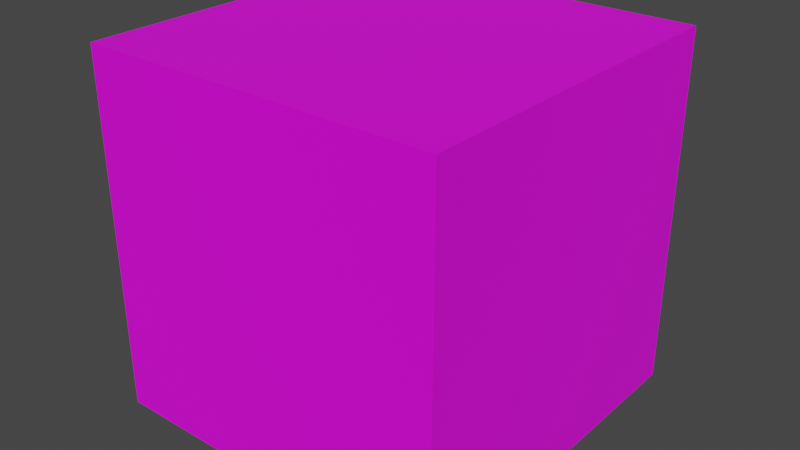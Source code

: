 # Source: Planks.blend  (saved by Blender 2.92.15; exported with 4.5.12 LTS)
import bpy
from mathutils import Matrix  # noqa: F401  (used for matrix-valued properties, if any)

bpy.ops.wm.read_factory_settings(use_empty=True)
scene = bpy.context.scene
scene.name = 'Scene'

# ---- collections
col_collection = bpy.data.collections.new('Collection'); scene.collection.children.link(col_collection)

# ---- images (referenced by path relative to the original .blend; pixels are not part of the script)
import os
ASSET_DIR = os.environ.get("B2B_ASSET_DIR", "")  # directory of the original .blend (textures are referenced by path, not embedded)
HERE = os.path.dirname(os.path.abspath(__file__))  # packed textures are extracted next to this script under _unpacked/

def load_image(name, relpath, width, height, colorspace="sRGB"):
    """Load a texture the original file referenced (path relative to the .blend, or extracted next to this script)."""
    p = next((c for c in (os.path.join(HERE, relpath), os.path.join(ASSET_DIR, relpath)) if relpath and os.path.exists(c)), "")
    if p:
        img = bpy.data.images.load(p, check_existing=True)
        img.name = name
    else:  # same state as the original file: an image datablock whose file is absent (Cycles renders it pink)
        img = bpy.data.images.new(name, width, height)
        img.source = "FILE"
        img.filepath = "//" + (relpath or name)
    img.colorspace_settings.name = colorspace
    return img
img_planks_png = load_image('Planks.png', 'Planks.png', 1024, 1024, 'sRGB')

# ---- materials (node trees are filled in below, after node groups)
mat_material_001 = bpy.data.materials.new('Material.001')
mat_material_001.use_transparent_shadow = False

# ---- material node trees
mat_material_001.use_nodes = True; mat_material_001.node_tree.nodes.clear()
_N = mat_material_001.node_tree.nodes; _L = mat_material_001.node_tree.links
n0 = _N.new('ShaderNodeBsdfPrincipled'); n0.name = 'Principled BSDF'; n0.location = (10, 300)
n0.distribution = 'GGX'
n0.subsurface_method = 'BURLEY'
n0.inputs[3].default_value = 1.45
n0.inputs[27].default_value = (0.0, 0.0, 0.0, 1.0)
n0.inputs[28].default_value = 1.0
n1 = _N.new('ShaderNodeOutputMaterial'); n1.name = 'Material Output'; n1.location = (300, 300)
n2 = _N.new('ShaderNodeTexImage'); n2.name = 'Image Texture'; n2.location = (-280, 280)
n2.image = img_planks_png
n2.interpolation = 'Closest'
_L.new(n0.outputs[0], n1.inputs[0])
_L.new(n2.outputs[0], n0.inputs[0])
n1.is_active_output = True

# ---- world
world_world = bpy.data.worlds.new('World'); scene.world = world_world
world_world.use_nodes = True; world_world.node_tree.nodes.clear()
_N = world_world.node_tree.nodes; _L = world_world.node_tree.links
n0 = _N.new('ShaderNodeOutputWorld'); n0.name = 'World Output'; n0.location = (300, 300)
n1 = _N.new('ShaderNodeBackground'); n1.name = 'Background'; n1.location = (10, 300)
n1.inputs[0].default_value = (0.05088, 0.05088, 0.05088, 1.0)
_L.new(n1.outputs[0], n0.inputs[0])
n0.is_active_output = True
world_world.color = (0.05088, 0.05088, 0.05088)
world_world.use_sun_shadow = False
world_world.sun_shadow_jitter_overblur = 0.0

# ---- meshes
me_cube_001 = bpy.data.meshes.new('Cube.001')
me_cube_001.from_pydata([(-1.0, -1.0, -1.0), (-1.0, -1.0, 1.0), (-1.0, 1.0, -1.0), (-1.0, 1.0, 1.0), (1.0, -1.0, -1.0), (1.0, -1.0, 1.0), (1.0, 1.0, -1.0), (1.0, 1.0, 1.0)], [], [(0, 1, 3, 2), (2, 3, 7, 6), (6, 7, 5, 4), (4, 5, 1, 0), (2, 6, 4, 0), (7, 3, 1, 5)])
_uv = me_cube_001.uv_layers.new(name='UVMap')
_uv.uv.foreach_set('vector', [0.0, 0.0, 1.0, 0.0, 1.0, 1.0, 0.0, 1.0, 0.001953, 0.005859, 1.0, 0.0, 1.0, 1.0, 0.0, 1.0, 8.941e-08, -0.005859, 1.0, -0.005859, 1.0, 0.9941, 8.941e-08, 0.9941, -0.001953, 5.96e-08, 1.006, -0.003906, 1.002, 0.9961, -0.001953, 0.9961, 2.235e-08, -0.001953, 1.004, -0.003906, 1.002, 1.0, -0.001953, 1.0, -0.001953, 0.001953, 1.0, -0.001953, 0.998, 0.9961, -0.001953, 0.9961])
_ca = me_cube_001.color_attributes.new('Col', 'BYTE_COLOR', 'CORNER')
_ca.data.foreach_set('color', [1.0, 1.0, 1.0, 1.0, 1.0, 1.0, 1.0, 1.0, 1.0, 1.0, 1.0, 1.0, 1.0, 1.0, 1.0, 1.0, 1.0, 1.0, 1.0, 1.0, 1.0, 1.0, 1.0, 1.0, 1.0, 1.0, 1.0, 1.0, 1.0, 1.0, 1.0, 1.0, 1.0, 1.0, 1.0, 1.0, 1.0, 1.0, 1.0, 1.0, 1.0, 1.0, 1.0, 1.0, 1.0, 1.0, 1.0, 1.0, 1.0, 1.0, 1.0, 1.0, 1.0, 1.0, 1.0, 1.0, 1.0, 1.0, 1.0, 1.0, 1.0, 1.0, 1.0, 1.0, 1.0, 1.0, 1.0, 1.0, 1.0, 1.0, 1.0, 1.0, 1.0, 1.0, 1.0, 1.0, 1.0, 1.0, 1.0, 1.0, 1.0, 1.0, 1.0, 1.0, 1.0, 1.0, 1.0, 1.0, 1.0, 1.0, 1.0, 1.0, 1.0, 1.0, 1.0, 1.0])
me_cube_001.materials.append(mat_material_001)
me_cube_001.use_remesh_fix_poles = True
me_cube_001.use_remesh_preserve_attributes = False
me_cube_001.use_mirror_vertex_groups = False
me_cube_001.update()

# ---- objects
ob_cube = bpy.data.objects.new('Cube', me_cube_001)

# ---- transforms, parenting, visibility, modifiers, constraints
ob_cube.location = (0.0, 0.0, 0.0)
ob_cube.lineart.crease_threshold = 0.0

# ---- collection membership
col_collection.objects.link(ob_cube)

# ---- scene / render settings (as saved in the file)
scene.frame_start = 1; scene.frame_end = 250; scene.frame_set(1)
scene.render.engine = 'BLENDER_EEVEE_NEXT'
scene.cycles.use_denoising = False
scene.cycles.samples = 128
scene.cycles.sampling_pattern = 'TABULATED_SOBOL'
scene.cycles.use_adaptive_sampling = False
scene.cycles.use_light_tree = False
scene.view_settings.view_transform = 'Filmic'
bpy.context.view_layer.update()

# ---- added for rendering (the .blend has no active camera and no usable light): camera, sun
cam_auto = bpy.data.cameras.new('AutoCamera')
cam_auto.lens = 50.0
cam_auto.sensor_width = 36.0
cam_auto.clip_end = 1000.0
ob_auto_camera = bpy.data.objects.new('AutoCamera', cam_auto)
scene.collection.objects.link(ob_auto_camera)
ob_auto_camera.location = (3.20507, -3.84609, 2.56406)
ob_auto_camera.rotation_euler = (1.09748, -7.21219e-08, 0.694738)
scene.camera = ob_auto_camera
light_auto_sun = bpy.data.lights.new('AutoSun', 'SUN')
light_auto_sun.energy = 3.0
light_auto_sun.angle = 0.0523599
ob_auto_sun = bpy.data.objects.new('AutoSun', light_auto_sun)
scene.collection.objects.link(ob_auto_sun)
ob_auto_sun.rotation_euler = (0.872665, 0.174533, 0.523599)
bpy.context.view_layer.update()

